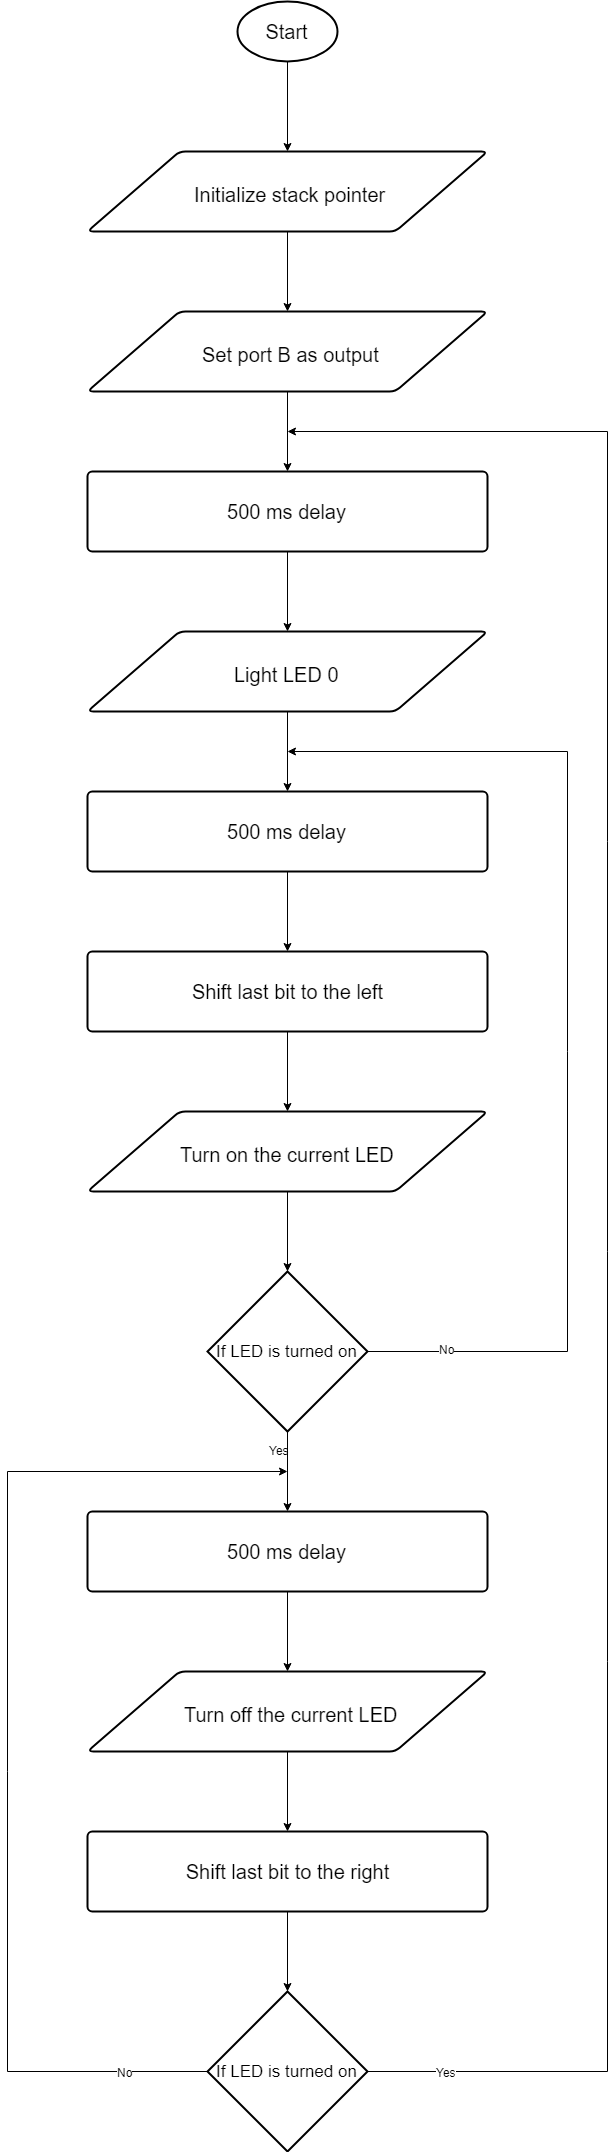

The diagram above was exported from draw.io. Its source (the exported page's mxGraphModel, read from the mxfile embedded in the PNG):
<mxGraphModel dx="1426" dy="764" grid="1" gridSize="10" guides="1" tooltips="1" connect="1" arrows="1" fold="1" page="1" pageScale="1" pageWidth="1100" pageHeight="850" background="#ffffff" math="0" shadow="0">
  <root>
    <mxCell id="0" />
    <mxCell id="1" parent="0" />
    <mxCell id="16" style="edgeStyle=orthogonalEdgeStyle;rounded=0;html=1;entryX=0.5;entryY=0;jettySize=auto;orthogonalLoop=1;" edge="1" parent="1" source="2" target="6">
      <mxGeometry relative="1" as="geometry" />
    </mxCell>
    <mxCell id="2" value="&lt;font style=&quot;font-size: 20px&quot;&gt;Start&lt;/font&gt;" style="strokeWidth=2;html=1;shape=mxgraph.flowchart.start_1;whiteSpace=wrap;" vertex="1" parent="1">
      <mxGeometry x="430" y="10" width="100" height="60" as="geometry" />
    </mxCell>
    <mxCell id="17" style="edgeStyle=orthogonalEdgeStyle;rounded=0;html=1;entryX=0.5;entryY=0;jettySize=auto;orthogonalLoop=1;" edge="1" parent="1" source="6">
      <mxGeometry relative="1" as="geometry">
        <mxPoint x="480" y="320" as="targetPoint" />
      </mxGeometry>
    </mxCell>
    <mxCell id="6" value="" style="verticalLabelPosition=bottom;verticalAlign=top;html=1;strokeWidth=2;shape=parallelogram;perimeter=parallelogramPerimeter;whiteSpace=wrap;rounded=1;arcSize=12;size=0.23;" vertex="1" parent="1">
      <mxGeometry x="280" y="160" width="400" height="80" as="geometry" />
    </mxCell>
    <mxCell id="84" style="edgeStyle=orthogonalEdgeStyle;rounded=0;html=1;entryX=0.5;entryY=0;jettySize=auto;orthogonalLoop=1;" edge="1" parent="1" source="34" target="82">
      <mxGeometry relative="1" as="geometry" />
    </mxCell>
    <mxCell id="34" value="&lt;font style=&quot;font-size: 20px&quot;&gt;500 ms delay&lt;/font&gt;" style="strokeWidth=2;html=1;shape=mxgraph.flowchart.process;whiteSpace=wrap;" vertex="1" parent="1">
      <mxGeometry x="280" y="480" width="400" height="80" as="geometry" />
    </mxCell>
    <mxCell id="81" style="edgeStyle=orthogonalEdgeStyle;rounded=0;html=1;entryX=0.5;entryY=0;entryPerimeter=0;jettySize=auto;orthogonalLoop=1;" edge="1" parent="1" source="59" target="34">
      <mxGeometry relative="1" as="geometry" />
    </mxCell>
    <mxCell id="59" value="" style="verticalLabelPosition=bottom;verticalAlign=top;html=1;strokeWidth=2;shape=parallelogram;perimeter=parallelogramPerimeter;whiteSpace=wrap;rounded=1;arcSize=12;size=0.23;" vertex="1" parent="1">
      <mxGeometry x="280" y="320" width="400" height="80" as="geometry" />
    </mxCell>
    <mxCell id="61" value="&lt;font style=&quot;font-size: 20px&quot;&gt;Initialize stack pointer&lt;/font&gt;" style="text;html=1;" vertex="1" parent="1">
      <mxGeometry x="385" y="185" width="190" height="30" as="geometry" />
    </mxCell>
    <mxCell id="62" value="&lt;font style=&quot;font-size: 20px&quot;&gt;Set port B as output&lt;/font&gt;" style="text;html=1;" vertex="1" parent="1">
      <mxGeometry x="392.5" y="345" width="175" height="30" as="geometry" />
    </mxCell>
    <mxCell id="72" style="edgeStyle=orthogonalEdgeStyle;rounded=0;html=1;jettySize=auto;orthogonalLoop=1;" edge="1" parent="1" source="65" target="66">
      <mxGeometry relative="1" as="geometry" />
    </mxCell>
    <mxCell id="65" value="&lt;span&gt;&lt;font style=&quot;font-size: 20px&quot;&gt;500 ms delay&lt;/font&gt;&lt;/span&gt;&lt;br&gt;" style="strokeWidth=2;html=1;shape=mxgraph.flowchart.process;whiteSpace=wrap;" vertex="1" parent="1">
      <mxGeometry x="280" y="800" width="400" height="80" as="geometry" />
    </mxCell>
    <mxCell id="73" style="edgeStyle=orthogonalEdgeStyle;rounded=0;html=1;entryX=0.5;entryY=0;jettySize=auto;orthogonalLoop=1;" edge="1" parent="1" source="66" target="67">
      <mxGeometry relative="1" as="geometry" />
    </mxCell>
    <mxCell id="66" value="&lt;font style=&quot;font-size: 20px&quot;&gt;Shift last bit to the left&lt;/font&gt;" style="strokeWidth=2;html=1;shape=mxgraph.flowchart.process;whiteSpace=wrap;" vertex="1" parent="1">
      <mxGeometry x="280" y="960" width="400" height="80" as="geometry" />
    </mxCell>
    <mxCell id="74" style="edgeStyle=orthogonalEdgeStyle;rounded=0;html=1;entryX=0.5;entryY=0;entryPerimeter=0;jettySize=auto;orthogonalLoop=1;" edge="1" parent="1" source="67" target="69">
      <mxGeometry relative="1" as="geometry" />
    </mxCell>
    <mxCell id="67" value="" style="verticalLabelPosition=bottom;verticalAlign=top;html=1;strokeWidth=2;shape=parallelogram;perimeter=parallelogramPerimeter;whiteSpace=wrap;rounded=1;arcSize=12;size=0.23;" vertex="1" parent="1">
      <mxGeometry x="280" y="1120" width="400" height="80" as="geometry" />
    </mxCell>
    <mxCell id="68" value="&lt;font style=&quot;font-size: 20px&quot;&gt;Turn on the current LED&lt;/font&gt;" style="text;html=1;" vertex="1" parent="1">
      <mxGeometry x="371" y="1145" width="218" height="30" as="geometry" />
    </mxCell>
    <mxCell id="91" style="edgeStyle=orthogonalEdgeStyle;rounded=0;html=1;entryX=0.5;entryY=0;entryPerimeter=0;jettySize=auto;orthogonalLoop=1;" edge="1" parent="1" source="69" target="85">
      <mxGeometry relative="1" as="geometry" />
    </mxCell>
    <mxCell id="97" style="edgeStyle=orthogonalEdgeStyle;rounded=0;html=1;jettySize=auto;orthogonalLoop=1;" edge="1" parent="1" source="69">
      <mxGeometry relative="1" as="geometry">
        <mxPoint x="480" y="760" as="targetPoint" />
        <Array as="points">
          <mxPoint x="760" y="1360" />
          <mxPoint x="760" y="760" />
        </Array>
      </mxGeometry>
    </mxCell>
    <mxCell id="98" value="No" style="text;html=1;resizable=0;points=[];align=center;verticalAlign=middle;labelBackgroundColor=#ffffff;" vertex="1" connectable="0" parent="97">
      <mxGeometry x="-0.8537" y="3" relative="1" as="geometry">
        <mxPoint as="offset" />
      </mxGeometry>
    </mxCell>
    <mxCell id="69" value="&lt;font style=&quot;font-size: 17px&quot;&gt;If LED is turned on&lt;/font&gt;" style="strokeWidth=2;html=1;shape=mxgraph.flowchart.decision;whiteSpace=wrap;" vertex="1" parent="1">
      <mxGeometry x="400" y="1280" width="160" height="160" as="geometry" />
    </mxCell>
    <mxCell id="90" style="edgeStyle=orthogonalEdgeStyle;rounded=0;html=1;jettySize=auto;orthogonalLoop=1;" edge="1" parent="1" source="82" target="65">
      <mxGeometry relative="1" as="geometry" />
    </mxCell>
    <mxCell id="82" value="" style="verticalLabelPosition=bottom;verticalAlign=top;html=1;strokeWidth=2;shape=parallelogram;perimeter=parallelogramPerimeter;whiteSpace=wrap;rounded=1;arcSize=12;size=0.23;" vertex="1" parent="1">
      <mxGeometry x="280" y="640" width="400" height="80" as="geometry" />
    </mxCell>
    <mxCell id="83" value="&lt;font style=&quot;font-size: 20px&quot;&gt;Light LED 0&lt;/font&gt;" style="text;html=1;" vertex="1" parent="1">
      <mxGeometry x="425" y="665" width="110" height="30" as="geometry" />
    </mxCell>
    <mxCell id="99" style="edgeStyle=orthogonalEdgeStyle;rounded=0;html=1;entryX=0.5;entryY=0;jettySize=auto;orthogonalLoop=1;" edge="1" parent="1" source="85" target="86">
      <mxGeometry relative="1" as="geometry" />
    </mxCell>
    <mxCell id="85" value="&lt;span&gt;&lt;font style=&quot;font-size: 20px&quot;&gt;500 ms delay&lt;/font&gt;&lt;/span&gt;&lt;br&gt;" style="strokeWidth=2;html=1;shape=mxgraph.flowchart.process;whiteSpace=wrap;" vertex="1" parent="1">
      <mxGeometry x="280" y="1520" width="400" height="80" as="geometry" />
    </mxCell>
    <mxCell id="100" style="edgeStyle=orthogonalEdgeStyle;rounded=0;html=1;entryX=0.5;entryY=0;entryPerimeter=0;jettySize=auto;orthogonalLoop=1;" edge="1" parent="1" source="86" target="88">
      <mxGeometry relative="1" as="geometry" />
    </mxCell>
    <mxCell id="86" value="" style="verticalLabelPosition=bottom;verticalAlign=top;html=1;strokeWidth=2;shape=parallelogram;perimeter=parallelogramPerimeter;whiteSpace=wrap;rounded=1;arcSize=12;size=0.23;" vertex="1" parent="1">
      <mxGeometry x="280" y="1680" width="400" height="80" as="geometry" />
    </mxCell>
    <mxCell id="87" value="&lt;font style=&quot;font-size: 20px&quot;&gt;Turn off the current LED&lt;/font&gt;" style="text;html=1;" vertex="1" parent="1">
      <mxGeometry x="375" y="1705" width="210" height="30" as="geometry" />
    </mxCell>
    <mxCell id="101" style="edgeStyle=orthogonalEdgeStyle;rounded=0;html=1;entryX=0.5;entryY=0;entryPerimeter=0;jettySize=auto;orthogonalLoop=1;" edge="1" parent="1" source="88" target="89">
      <mxGeometry relative="1" as="geometry" />
    </mxCell>
    <mxCell id="88" value="&lt;font style=&quot;font-size: 20px&quot;&gt;Shift last bit to the right&lt;/font&gt;" style="strokeWidth=2;html=1;shape=mxgraph.flowchart.process;whiteSpace=wrap;" vertex="1" parent="1">
      <mxGeometry x="280" y="1840" width="400" height="80" as="geometry" />
    </mxCell>
    <mxCell id="102" style="edgeStyle=orthogonalEdgeStyle;rounded=0;html=1;jettySize=auto;orthogonalLoop=1;" edge="1" parent="1" source="89">
      <mxGeometry relative="1" as="geometry">
        <mxPoint x="480" y="440" as="targetPoint" />
        <Array as="points">
          <mxPoint x="800" y="2080" />
          <mxPoint x="800" y="440" />
        </Array>
      </mxGeometry>
    </mxCell>
    <mxCell id="103" value="Yes" style="text;html=1;resizable=0;points=[];align=center;verticalAlign=middle;labelBackgroundColor=#ffffff;" vertex="1" connectable="0" parent="102">
      <mxGeometry x="-0.9291" relative="1" as="geometry">
        <mxPoint as="offset" />
      </mxGeometry>
    </mxCell>
    <mxCell id="104" style="edgeStyle=orthogonalEdgeStyle;rounded=0;html=1;jettySize=auto;orthogonalLoop=1;" edge="1" parent="1" source="89">
      <mxGeometry relative="1" as="geometry">
        <mxPoint x="480" y="1480" as="targetPoint" />
        <Array as="points">
          <mxPoint x="200" y="2080" />
          <mxPoint x="200" y="1480" />
        </Array>
      </mxGeometry>
    </mxCell>
    <mxCell id="105" value="No" style="text;html=1;resizable=0;points=[];align=center;verticalAlign=middle;labelBackgroundColor=#ffffff;" vertex="1" connectable="0" parent="104">
      <mxGeometry x="-0.8463" relative="1" as="geometry">
        <mxPoint as="offset" />
      </mxGeometry>
    </mxCell>
    <mxCell id="89" value="&lt;font style=&quot;font-size: 17px&quot;&gt;If LED is turned on&lt;/font&gt;" style="strokeWidth=2;html=1;shape=mxgraph.flowchart.decision;whiteSpace=wrap;" vertex="1" parent="1">
      <mxGeometry x="400" y="2000" width="160" height="160" as="geometry" />
    </mxCell>
    <mxCell id="96" value="Yes" style="text;html=1;resizable=0;points=[];autosize=1;align=left;verticalAlign=top;spacingTop=-4;" vertex="1" parent="1">
      <mxGeometry x="460" y="1450" width="40" height="20" as="geometry" />
    </mxCell>
  </root>
</mxGraphModel>